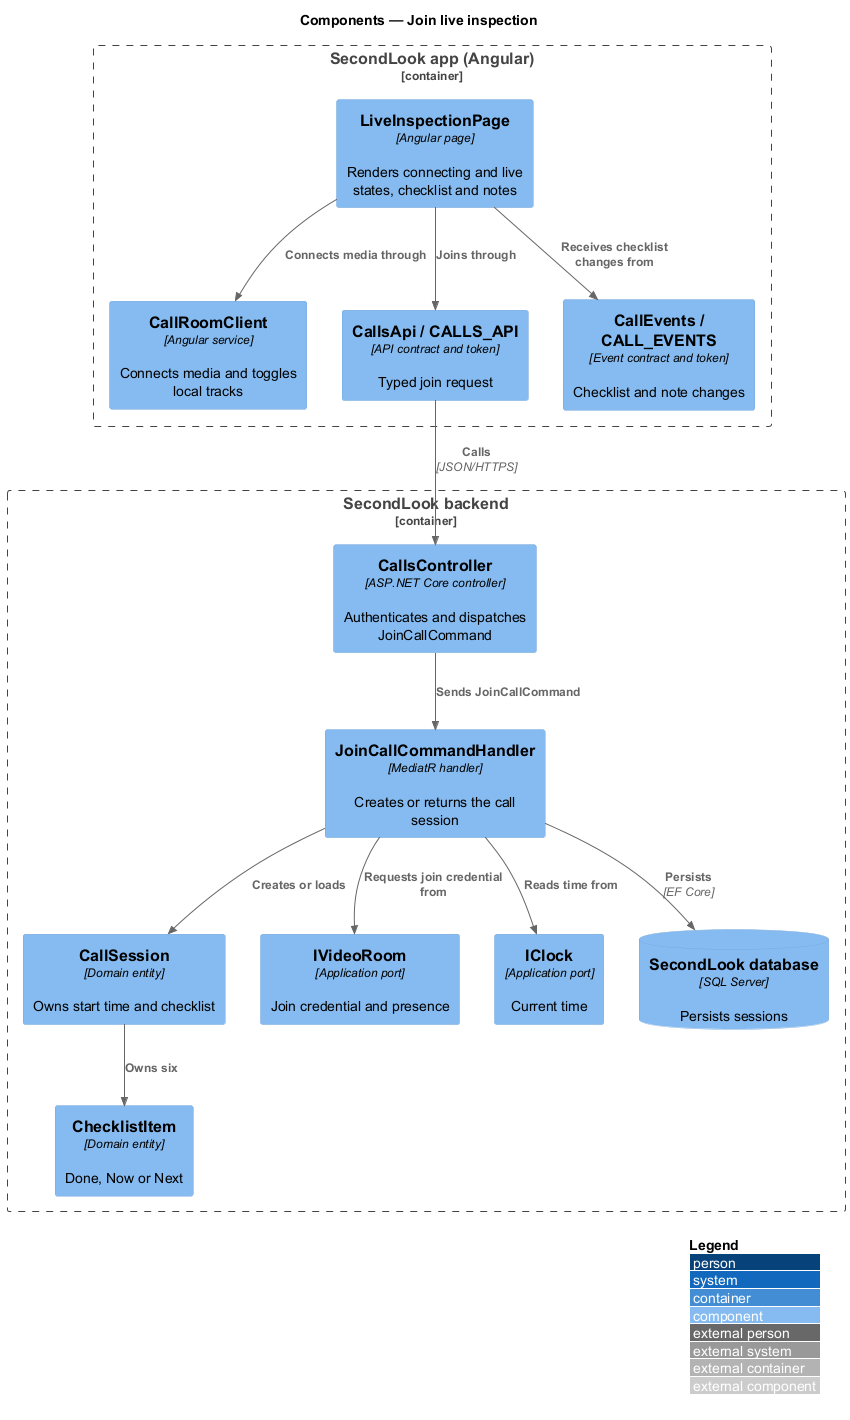

The diagram above was rendered by PlantUML. Its source (embedded in the PNG):
@startuml
!include <C4/C4_Component>
LAYOUT_WITH_LEGEND()
title Components — Join live inspection

Container_Boundary(spa, "SecondLook app (Angular)") {
  Component(page, "LiveInspectionPage", "Angular page", "Renders connecting and live states, checklist and notes")
  Component(room, "CallRoomClient", "Angular service", "Connects media and toggles local tracks")
  Component(client, "CallsApi / CALLS_API", "API contract and token", "Typed join request")
  Component(events, "CallEvents / CALL_EVENTS", "Event contract and token", "Checklist and note changes")
}
Container_Boundary(api, "SecondLook backend") {
  Component(ctrl, "CallsController", "ASP.NET Core controller", "Authenticates and dispatches JoinCallCommand")
  Component(handler, "JoinCallCommandHandler", "MediatR handler", "Creates or returns the call session")
  Component(session, "CallSession", "Domain entity", "Owns start time and checklist")
  Component(item, "ChecklistItem", "Domain entity", "Done, Now or Next")
  Component(vroom, "IVideoRoom", "Application port", "Join credential and presence")
  Component(clock, "IClock", "Application port", "Current time")
  ComponentDb(db, "SecondLook database", "SQL Server", "Persists sessions")
}
Rel(page, client, "Joins through")
Rel(page, room, "Connects media through")
Rel(page, events, "Receives checklist changes from")
Rel(client, ctrl, "Calls", "JSON/HTTPS")
Rel(ctrl, handler, "Sends JoinCallCommand")
Rel(handler, session, "Creates or loads")
Rel(session, item, "Owns six")
Rel(handler, vroom, "Requests join credential from")
Rel(handler, clock, "Reads time from")
Rel(handler, db, "Persists", "EF Core")
@enduml